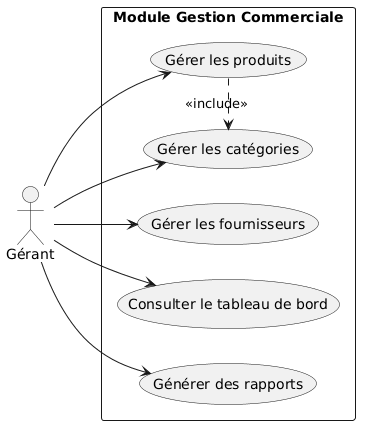

The diagram above was rendered by PlantUML. Its source (embedded in the PNG):
@startuml
left to right direction
actor "Gérant" as Gerant

rectangle "Module Gestion Commerciale" {
    usecase "Gérer les produits" as UC_Produits
    usecase "Gérer les catégories" as UC_Categories
    usecase "Gérer les fournisseurs" as UC_Fournisseurs
    usecase "Consulter le tableau de bord" as UC_Dashboard
    usecase "Générer des rapports" as UC_Rapports
}

Gerant --> UC_Produits
Gerant --> UC_Categories
Gerant --> UC_Fournisseurs
Gerant --> UC_Dashboard
Gerant --> UC_Rapports

UC_Produits .> UC_Categories : <<include>>
@enduml